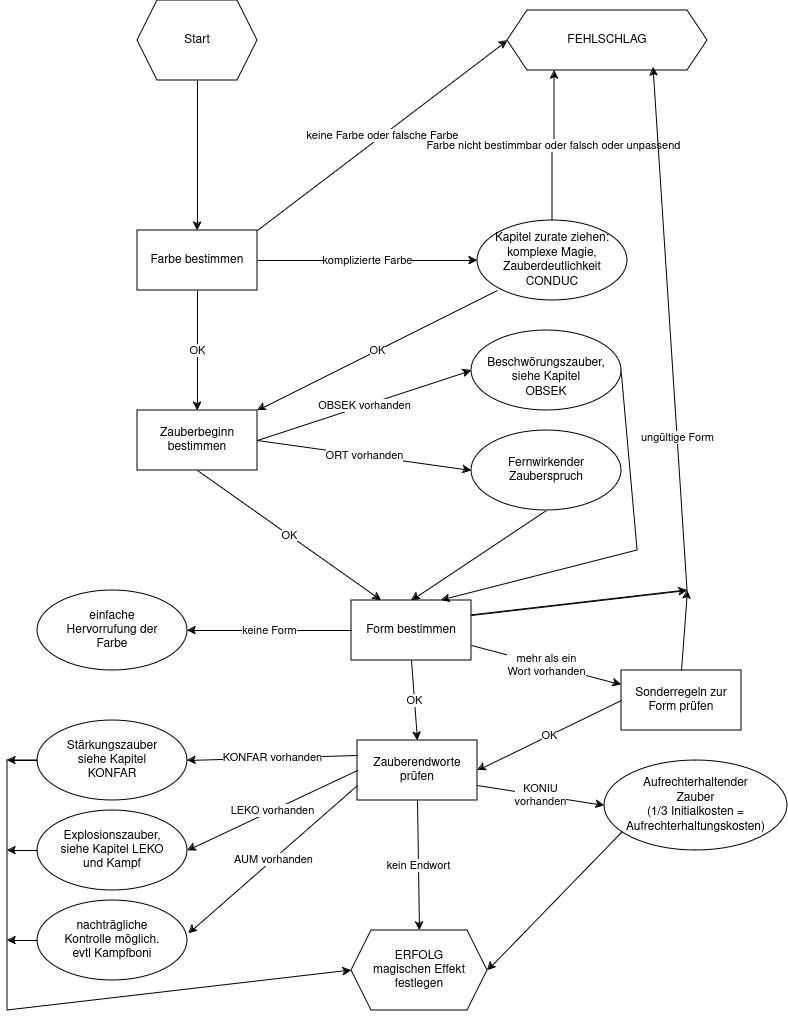

The diagram above was exported from draw.io. Its source (the exported page's mxGraphModel, read from the mxfile embedded in the PNG):
<mxGraphModel dx="1434" dy="781" grid="1" gridSize="10" guides="1" tooltips="1" connect="1" arrows="1" fold="1" page="1" pageScale="1" pageWidth="827" pageHeight="1169" math="0" shadow="0">
  <root>
    <mxCell id="0" />
    <mxCell id="1" parent="0" />
    <mxCell id="KRt-Lfo33ncaH2qQh5l3-4" style="edgeStyle=orthogonalEdgeStyle;rounded=0;orthogonalLoop=1;jettySize=auto;html=1;exitX=0.5;exitY=1;exitDx=0;exitDy=0;entryX=0.5;entryY=0;entryDx=0;entryDy=0;" edge="1" parent="1" source="KRt-Lfo33ncaH2qQh5l3-1" target="KRt-Lfo33ncaH2qQh5l3-2">
      <mxGeometry relative="1" as="geometry" />
    </mxCell>
    <mxCell id="KRt-Lfo33ncaH2qQh5l3-1" value="Start" style="shape=hexagon;perimeter=hexagonPerimeter2;whiteSpace=wrap;html=1;fixedSize=1;" vertex="1" parent="1">
      <mxGeometry x="140" y="40" width="120" height="80" as="geometry" />
    </mxCell>
    <mxCell id="KRt-Lfo33ncaH2qQh5l3-9" value="komplizierte Farbe" style="edgeStyle=orthogonalEdgeStyle;rounded=0;orthogonalLoop=1;jettySize=auto;html=1;exitX=1;exitY=0.5;exitDx=0;exitDy=0;entryX=0;entryY=0.5;entryDx=0;entryDy=0;" edge="1" parent="1" source="KRt-Lfo33ncaH2qQh5l3-2" target="KRt-Lfo33ncaH2qQh5l3-45">
      <mxGeometry relative="1" as="geometry">
        <mxPoint x="500" y="300" as="targetPoint" />
      </mxGeometry>
    </mxCell>
    <mxCell id="KRt-Lfo33ncaH2qQh5l3-23" value="OK" style="edgeStyle=orthogonalEdgeStyle;rounded=0;orthogonalLoop=1;jettySize=auto;html=1;exitX=0.5;exitY=1;exitDx=0;exitDy=0;entryX=0.5;entryY=0;entryDx=0;entryDy=0;" edge="1" parent="1" source="KRt-Lfo33ncaH2qQh5l3-2" target="KRt-Lfo33ncaH2qQh5l3-21">
      <mxGeometry relative="1" as="geometry" />
    </mxCell>
    <mxCell id="KRt-Lfo33ncaH2qQh5l3-2" value="Farbe bestimmen" style="rounded=0;whiteSpace=wrap;html=1;" vertex="1" parent="1">
      <mxGeometry x="140" y="270" width="120" height="60" as="geometry" />
    </mxCell>
    <mxCell id="KRt-Lfo33ncaH2qQh5l3-5" value="keine Farbe oder falsche Farbe" style="endArrow=classic;html=1;rounded=0;entryX=0;entryY=0.5;entryDx=0;entryDy=0;exitX=1;exitY=0;exitDx=0;exitDy=0;" edge="1" parent="1" source="KRt-Lfo33ncaH2qQh5l3-2" target="KRt-Lfo33ncaH2qQh5l3-7">
      <mxGeometry width="50" height="50" relative="1" as="geometry">
        <mxPoint x="260" y="190" as="sourcePoint" />
        <mxPoint x="380" y="70" as="targetPoint" />
      </mxGeometry>
    </mxCell>
    <mxCell id="KRt-Lfo33ncaH2qQh5l3-7" value="FEHLSCHLAG" style="shape=hexagon;perimeter=hexagonPerimeter2;whiteSpace=wrap;html=1;fixedSize=1;" vertex="1" parent="1">
      <mxGeometry x="510" y="50" width="200" height="60" as="geometry" />
    </mxCell>
    <mxCell id="KRt-Lfo33ncaH2qQh5l3-16" value="Farbe nicht bestimmbar oder falsch oder unpassend" style="edgeStyle=orthogonalEdgeStyle;rounded=0;orthogonalLoop=1;jettySize=auto;html=1;exitX=0.5;exitY=0;exitDx=0;exitDy=0;entryX=0.235;entryY=1;entryDx=0;entryDy=0;entryPerimeter=0;" edge="1" parent="1" source="KRt-Lfo33ncaH2qQh5l3-45" target="KRt-Lfo33ncaH2qQh5l3-7">
      <mxGeometry relative="1" as="geometry">
        <mxPoint x="560" y="270" as="sourcePoint" />
      </mxGeometry>
    </mxCell>
    <mxCell id="KRt-Lfo33ncaH2qQh5l3-21" value="Zauberbeginn bestimmen" style="rounded=0;whiteSpace=wrap;html=1;" vertex="1" parent="1">
      <mxGeometry x="140" y="450" width="120" height="60" as="geometry" />
    </mxCell>
    <mxCell id="KRt-Lfo33ncaH2qQh5l3-22" value="OK" style="endArrow=classic;html=1;rounded=0;exitX=0;exitY=1;exitDx=0;exitDy=0;entryX=1;entryY=0;entryDx=0;entryDy=0;" edge="1" parent="1" target="KRt-Lfo33ncaH2qQh5l3-21">
      <mxGeometry width="50" height="50" relative="1" as="geometry">
        <mxPoint x="500" y="330" as="sourcePoint" />
        <mxPoint x="290" y="380" as="targetPoint" />
      </mxGeometry>
    </mxCell>
    <mxCell id="KRt-Lfo33ncaH2qQh5l3-26" value="ORT vorhanden" style="endArrow=classic;html=1;rounded=0;exitX=1;exitY=0.5;exitDx=0;exitDy=0;entryX=0;entryY=0.5;entryDx=0;entryDy=0;" edge="1" parent="1" source="KRt-Lfo33ncaH2qQh5l3-21" target="KRt-Lfo33ncaH2qQh5l3-42">
      <mxGeometry width="50" height="50" relative="1" as="geometry">
        <mxPoint x="240" y="430" as="sourcePoint" />
        <mxPoint x="450" y="510.4000000000001" as="targetPoint" />
      </mxGeometry>
    </mxCell>
    <mxCell id="KRt-Lfo33ncaH2qQh5l3-28" value="OBSEK vorhanden" style="endArrow=classic;html=1;rounded=0;entryX=0;entryY=0.5;entryDx=0;entryDy=0;exitX=1;exitY=0.5;exitDx=0;exitDy=0;" edge="1" parent="1" source="KRt-Lfo33ncaH2qQh5l3-21" target="KRt-Lfo33ncaH2qQh5l3-41">
      <mxGeometry width="50" height="50" relative="1" as="geometry">
        <mxPoint x="270" y="480" as="sourcePoint" />
        <mxPoint x="450" y="410" as="targetPoint" />
      </mxGeometry>
    </mxCell>
    <mxCell id="KRt-Lfo33ncaH2qQh5l3-29" value="Form bestimmen" style="rounded=0;whiteSpace=wrap;html=1;" vertex="1" parent="1">
      <mxGeometry x="354" y="640" width="120" height="60" as="geometry" />
    </mxCell>
    <mxCell id="KRt-Lfo33ncaH2qQh5l3-32" value="OK" style="endArrow=classic;html=1;rounded=0;exitX=0.5;exitY=1;exitDx=0;exitDy=0;entryX=0.25;entryY=0;entryDx=0;entryDy=0;" edge="1" parent="1" source="KRt-Lfo33ncaH2qQh5l3-21" target="KRt-Lfo33ncaH2qQh5l3-29">
      <mxGeometry width="50" height="50" relative="1" as="geometry">
        <mxPoint x="260" y="570" as="sourcePoint" />
        <mxPoint x="310" y="520" as="targetPoint" />
      </mxGeometry>
    </mxCell>
    <mxCell id="KRt-Lfo33ncaH2qQh5l3-34" value="" style="endArrow=classic;html=1;rounded=0;exitX=0.5;exitY=1;exitDx=0;exitDy=0;entryX=0.5;entryY=0;entryDx=0;entryDy=0;" edge="1" parent="1" source="KRt-Lfo33ncaH2qQh5l3-42" target="KRt-Lfo33ncaH2qQh5l3-29">
      <mxGeometry width="50" height="50" relative="1" as="geometry">
        <mxPoint x="491.03999999999996" y="554.02" as="sourcePoint" />
        <mxPoint x="280" y="610" as="targetPoint" />
      </mxGeometry>
    </mxCell>
    <mxCell id="KRt-Lfo33ncaH2qQh5l3-38" value="" style="endArrow=classic;html=1;rounded=0;entryX=0.75;entryY=0;entryDx=0;entryDy=0;exitX=1;exitY=0.5;exitDx=0;exitDy=0;" edge="1" parent="1" source="KRt-Lfo33ncaH2qQh5l3-41" target="KRt-Lfo33ncaH2qQh5l3-29">
      <mxGeometry width="50" height="50" relative="1" as="geometry">
        <mxPoint x="580" y="440" as="sourcePoint" />
        <mxPoint x="630" y="570" as="targetPoint" />
        <Array as="points">
          <mxPoint x="640" y="590" />
        </Array>
      </mxGeometry>
    </mxCell>
    <mxCell id="KRt-Lfo33ncaH2qQh5l3-39" value="ungültige Form" style="endArrow=classic;html=1;rounded=0;entryX=0.73;entryY=0.95;entryDx=0;entryDy=0;entryPerimeter=0;exitX=1;exitY=0.25;exitDx=0;exitDy=0;" edge="1" parent="1" source="KRt-Lfo33ncaH2qQh5l3-29" target="KRt-Lfo33ncaH2qQh5l3-7">
      <mxGeometry width="50" height="50" relative="1" as="geometry">
        <mxPoint x="474" y="680" as="sourcePoint" />
        <mxPoint x="524" y="630" as="targetPoint" />
        <Array as="points">
          <mxPoint x="690" y="630" />
        </Array>
      </mxGeometry>
    </mxCell>
    <mxCell id="KRt-Lfo33ncaH2qQh5l3-41" value="&lt;div&gt;&lt;br&gt;&lt;/div&gt;&lt;div&gt;Beschwörungszauber,&lt;/div&gt;siehe Kapitel&lt;br&gt;OBSEK" style="ellipse;whiteSpace=wrap;html=1;" vertex="1" parent="1">
      <mxGeometry x="474" y="370" width="150" height="80" as="geometry" />
    </mxCell>
    <mxCell id="KRt-Lfo33ncaH2qQh5l3-42" value="&lt;div&gt;Fernwirkender&lt;/div&gt;&lt;div&gt;Zauberspruch&lt;br&gt;&lt;/div&gt;" style="ellipse;whiteSpace=wrap;html=1;" vertex="1" parent="1">
      <mxGeometry x="474" y="470" width="150" height="80" as="geometry" />
    </mxCell>
    <mxCell id="KRt-Lfo33ncaH2qQh5l3-43" value="&lt;div&gt;einfache&lt;/div&gt;&lt;div&gt;Hervorrufung der&lt;br&gt;Farbe&lt;br&gt;&lt;/div&gt;" style="ellipse;whiteSpace=wrap;html=1;" vertex="1" parent="1">
      <mxGeometry x="40" y="630" width="150" height="80" as="geometry" />
    </mxCell>
    <mxCell id="KRt-Lfo33ncaH2qQh5l3-44" value="keine Form" style="endArrow=classic;html=1;rounded=0;exitX=0;exitY=0.5;exitDx=0;exitDy=0;" edge="1" parent="1" source="KRt-Lfo33ncaH2qQh5l3-29">
      <mxGeometry width="50" height="50" relative="1" as="geometry">
        <mxPoint x="254" y="840" as="sourcePoint" />
        <mxPoint x="190" y="670" as="targetPoint" />
      </mxGeometry>
    </mxCell>
    <mxCell id="KRt-Lfo33ncaH2qQh5l3-45" value="Kapitel zurate ziehen:&lt;br&gt;komplexe Magie,&lt;br&gt;Zauberdeutlichkeit&lt;br&gt;CONDUC" style="ellipse;whiteSpace=wrap;html=1;" vertex="1" parent="1">
      <mxGeometry x="480" y="260" width="150" height="80" as="geometry" />
    </mxCell>
    <mxCell id="KRt-Lfo33ncaH2qQh5l3-46" value="Sonderregeln zur&lt;br&gt;Form prüfen" style="rounded=0;whiteSpace=wrap;html=1;" vertex="1" parent="1">
      <mxGeometry x="624" y="710" width="120" height="60" as="geometry" />
    </mxCell>
    <mxCell id="KRt-Lfo33ncaH2qQh5l3-48" value="" style="endArrow=classic;html=1;rounded=0;exitX=0.5;exitY=0;exitDx=0;exitDy=0;" edge="1" parent="1" source="KRt-Lfo33ncaH2qQh5l3-46">
      <mxGeometry width="50" height="50" relative="1" as="geometry">
        <mxPoint x="760" y="660" as="sourcePoint" />
        <mxPoint x="690" y="630" as="targetPoint" />
      </mxGeometry>
    </mxCell>
    <mxCell id="KRt-Lfo33ncaH2qQh5l3-49" value="Zauberendworte&lt;br&gt;prüfen" style="rounded=0;whiteSpace=wrap;html=1;" vertex="1" parent="1">
      <mxGeometry x="360" y="780" width="120" height="60" as="geometry" />
    </mxCell>
    <mxCell id="KRt-Lfo33ncaH2qQh5l3-51" value="OK" style="endArrow=classic;html=1;rounded=0;exitX=0;exitY=0.5;exitDx=0;exitDy=0;entryX=1;entryY=0.5;entryDx=0;entryDy=0;" edge="1" parent="1" source="KRt-Lfo33ncaH2qQh5l3-46" target="KRt-Lfo33ncaH2qQh5l3-49">
      <mxGeometry width="50" height="50" relative="1" as="geometry">
        <mxPoint x="550" y="770" as="sourcePoint" />
        <mxPoint x="600" y="720" as="targetPoint" />
      </mxGeometry>
    </mxCell>
    <mxCell id="KRt-Lfo33ncaH2qQh5l3-52" value="OK" style="endArrow=classic;html=1;rounded=0;exitX=0.5;exitY=1;exitDx=0;exitDy=0;entryX=0.5;entryY=0;entryDx=0;entryDy=0;" edge="1" parent="1" source="KRt-Lfo33ncaH2qQh5l3-29" target="KRt-Lfo33ncaH2qQh5l3-49">
      <mxGeometry width="50" height="50" relative="1" as="geometry">
        <mxPoint x="460" y="770" as="sourcePoint" />
        <mxPoint x="510" y="720" as="targetPoint" />
      </mxGeometry>
    </mxCell>
    <mxCell id="KRt-Lfo33ncaH2qQh5l3-53" value="Stärkungszauber&lt;br&gt;siehe Kapitel&lt;br&gt;KONFAR" style="ellipse;whiteSpace=wrap;html=1;" vertex="1" parent="1">
      <mxGeometry x="40" y="760" width="150" height="80" as="geometry" />
    </mxCell>
    <mxCell id="KRt-Lfo33ncaH2qQh5l3-54" value="KONFAR vorhanden" style="endArrow=classic;html=1;rounded=0;entryX=1;entryY=0.5;entryDx=0;entryDy=0;exitX=0;exitY=0.25;exitDx=0;exitDy=0;" edge="1" parent="1" source="KRt-Lfo33ncaH2qQh5l3-49" target="KRt-Lfo33ncaH2qQh5l3-53">
      <mxGeometry width="50" height="50" relative="1" as="geometry">
        <mxPoint x="270" y="820" as="sourcePoint" />
        <mxPoint x="320" y="770" as="targetPoint" />
      </mxGeometry>
    </mxCell>
    <mxCell id="KRt-Lfo33ncaH2qQh5l3-55" value="Explosionszauber,&lt;br&gt;&lt;div&gt;siehe Kapitel LEKO&lt;/div&gt;&lt;div&gt;und Kampf&lt;br&gt;&lt;/div&gt;" style="ellipse;whiteSpace=wrap;html=1;" vertex="1" parent="1">
      <mxGeometry x="40" y="850" width="150" height="80" as="geometry" />
    </mxCell>
    <mxCell id="KRt-Lfo33ncaH2qQh5l3-56" value="LEKO vorhanden" style="endArrow=classic;html=1;rounded=0;exitX=0;exitY=0.5;exitDx=0;exitDy=0;entryX=1;entryY=0.5;entryDx=0;entryDy=0;" edge="1" parent="1" source="KRt-Lfo33ncaH2qQh5l3-49" target="KRt-Lfo33ncaH2qQh5l3-55">
      <mxGeometry width="50" height="50" relative="1" as="geometry">
        <mxPoint x="320" y="950" as="sourcePoint" />
        <mxPoint x="370" y="900" as="targetPoint" />
      </mxGeometry>
    </mxCell>
    <mxCell id="KRt-Lfo33ncaH2qQh5l3-57" value="nachträgliche&lt;br&gt;Kontrolle möglich.&lt;br&gt;evtl Kampfboni" style="ellipse;whiteSpace=wrap;html=1;" vertex="1" parent="1">
      <mxGeometry x="40" y="940" width="150" height="80" as="geometry" />
    </mxCell>
    <mxCell id="KRt-Lfo33ncaH2qQh5l3-58" value="AUM vorhanden" style="endArrow=classic;html=1;rounded=0;exitX=0;exitY=0.75;exitDx=0;exitDy=0;entryX=1.007;entryY=0.413;entryDx=0;entryDy=0;entryPerimeter=0;" edge="1" parent="1" source="KRt-Lfo33ncaH2qQh5l3-49" target="KRt-Lfo33ncaH2qQh5l3-57">
      <mxGeometry width="50" height="50" relative="1" as="geometry">
        <mxPoint x="360" y="990" as="sourcePoint" />
        <mxPoint x="410" y="940" as="targetPoint" />
      </mxGeometry>
    </mxCell>
    <mxCell id="KRt-Lfo33ncaH2qQh5l3-59" value="" style="endArrow=classic;html=1;rounded=0;exitX=0;exitY=0.5;exitDx=0;exitDy=0;entryX=0;entryY=0.5;entryDx=0;entryDy=0;" edge="1" parent="1" source="KRt-Lfo33ncaH2qQh5l3-53" target="KRt-Lfo33ncaH2qQh5l3-68">
      <mxGeometry width="50" height="50" relative="1" as="geometry">
        <mxPoint x="400" y="1050" as="sourcePoint" />
        <mxPoint x="260" y="1090" as="targetPoint" />
        <Array as="points">
          <mxPoint x="10" y="800" />
          <mxPoint x="10" y="1050" />
        </Array>
      </mxGeometry>
    </mxCell>
    <mxCell id="KRt-Lfo33ncaH2qQh5l3-61" value="" style="endArrow=classic;html=1;rounded=0;exitX=0;exitY=0.5;exitDx=0;exitDy=0;" edge="1" parent="1" source="KRt-Lfo33ncaH2qQh5l3-57">
      <mxGeometry width="50" height="50" relative="1" as="geometry">
        <mxPoint x="290" y="1060" as="sourcePoint" />
        <mxPoint x="10" y="980" as="targetPoint" />
      </mxGeometry>
    </mxCell>
    <mxCell id="KRt-Lfo33ncaH2qQh5l3-62" value="" style="endArrow=classic;html=1;rounded=0;exitX=0;exitY=0.5;exitDx=0;exitDy=0;" edge="1" parent="1" source="KRt-Lfo33ncaH2qQh5l3-55">
      <mxGeometry width="50" height="50" relative="1" as="geometry">
        <mxPoint x="240" y="880" as="sourcePoint" />
        <mxPoint x="10" y="890" as="targetPoint" />
      </mxGeometry>
    </mxCell>
    <mxCell id="KRt-Lfo33ncaH2qQh5l3-63" value="" style="endArrow=classic;html=1;rounded=0;" edge="1" parent="1">
      <mxGeometry width="50" height="50" relative="1" as="geometry">
        <mxPoint x="40" y="800" as="sourcePoint" />
        <mxPoint x="10" y="800" as="targetPoint" />
      </mxGeometry>
    </mxCell>
    <mxCell id="KRt-Lfo33ncaH2qQh5l3-65" value="" style="endArrow=classic;html=1;rounded=0;exitX=1;exitY=0.25;exitDx=0;exitDy=0;" edge="1" parent="1" source="KRt-Lfo33ncaH2qQh5l3-29">
      <mxGeometry width="50" height="50" relative="1" as="geometry">
        <mxPoint x="530" y="740" as="sourcePoint" />
        <mxPoint x="690" y="630" as="targetPoint" />
      </mxGeometry>
    </mxCell>
    <mxCell id="KRt-Lfo33ncaH2qQh5l3-66" value="Aufrechterhaltender&lt;br&gt;Zauber&lt;br&gt;(1/3 Initialkosten =&lt;br&gt;Aufrechterhaltungskosten)" style="ellipse;whiteSpace=wrap;html=1;" vertex="1" parent="1">
      <mxGeometry x="607" y="800" width="183" height="90" as="geometry" />
    </mxCell>
    <mxCell id="KRt-Lfo33ncaH2qQh5l3-67" value="KONIU&lt;br&gt;vorhanden" style="endArrow=classic;html=1;rounded=0;exitX=1;exitY=0.75;exitDx=0;exitDy=0;entryX=0;entryY=0.5;entryDx=0;entryDy=0;" edge="1" parent="1" source="KRt-Lfo33ncaH2qQh5l3-49" target="KRt-Lfo33ncaH2qQh5l3-66">
      <mxGeometry width="50" height="50" relative="1" as="geometry">
        <mxPoint x="360" y="930" as="sourcePoint" />
        <mxPoint x="410" y="880" as="targetPoint" />
      </mxGeometry>
    </mxCell>
    <mxCell id="KRt-Lfo33ncaH2qQh5l3-68" value="ERFOLG&lt;br&gt;magischen Effekt&lt;br&gt;festlegen" style="shape=hexagon;perimeter=hexagonPerimeter2;whiteSpace=wrap;html=1;fixedSize=1;" vertex="1" parent="1">
      <mxGeometry x="354" y="970" width="136" height="80" as="geometry" />
    </mxCell>
    <mxCell id="KRt-Lfo33ncaH2qQh5l3-69" value="" style="endArrow=classic;html=1;rounded=0;exitX=0.098;exitY=0.789;exitDx=0;exitDy=0;exitPerimeter=0;entryX=1;entryY=0.5;entryDx=0;entryDy=0;" edge="1" parent="1" source="KRt-Lfo33ncaH2qQh5l3-66" target="KRt-Lfo33ncaH2qQh5l3-68">
      <mxGeometry width="50" height="50" relative="1" as="geometry">
        <mxPoint x="550" y="980" as="sourcePoint" />
        <mxPoint x="600" y="930" as="targetPoint" />
      </mxGeometry>
    </mxCell>
    <mxCell id="KRt-Lfo33ncaH2qQh5l3-70" value="kein Endwort" style="endArrow=classic;html=1;rounded=0;exitX=0.5;exitY=1;exitDx=0;exitDy=0;entryX=0.5;entryY=0;entryDx=0;entryDy=0;" edge="1" parent="1" source="KRt-Lfo33ncaH2qQh5l3-49" target="KRt-Lfo33ncaH2qQh5l3-68">
      <mxGeometry width="50" height="50" relative="1" as="geometry">
        <mxPoint x="410" y="920" as="sourcePoint" />
        <mxPoint x="460" y="870" as="targetPoint" />
      </mxGeometry>
    </mxCell>
    <mxCell id="KRt-Lfo33ncaH2qQh5l3-71" value="mehr als ein&lt;br&gt;Wort vorhanden" style="endArrow=classic;html=1;rounded=0;exitX=1;exitY=0.75;exitDx=0;exitDy=0;" edge="1" parent="1" source="KRt-Lfo33ncaH2qQh5l3-29" target="KRt-Lfo33ncaH2qQh5l3-46">
      <mxGeometry width="50" height="50" relative="1" as="geometry">
        <mxPoint x="470" y="730" as="sourcePoint" />
        <mxPoint x="520" y="680" as="targetPoint" />
      </mxGeometry>
    </mxCell>
  </root>
</mxGraphModel>